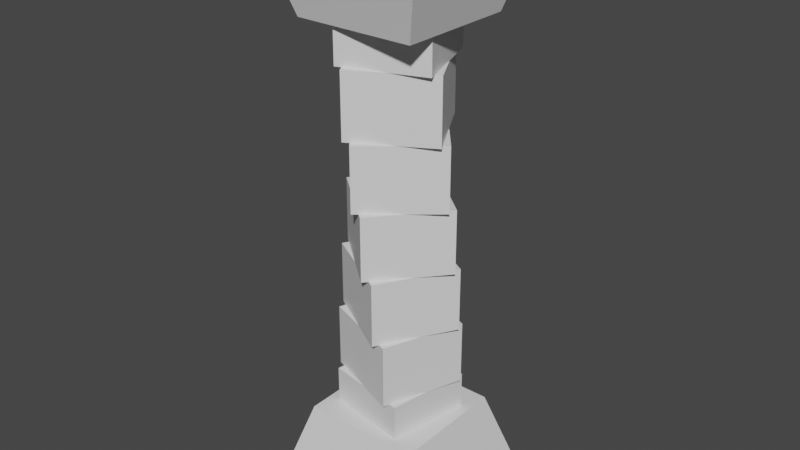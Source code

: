 # Source: Pillar2.blend  (saved by Blender 3.6.11; exported with 4.5.12 LTS)
import bpy
from mathutils import Matrix  # noqa: F401  (used for matrix-valued properties, if any)

bpy.ops.wm.read_factory_settings(use_empty=True)
scene = bpy.context.scene
scene.name = 'Scene'

# ---- collections
col_collection = bpy.data.collections.new('Collection'); scene.collection.children.link(col_collection)

# ---- materials (node trees are filled in below, after node groups)
mat_material = bpy.data.materials.new('Material')
mat_material.alpha_threshold = 0.0
mat_material.use_transparent_shadow = False
mat_material.roughness = 0.5
mat_material.line_color = (0.0, 0.0, 0.0, 1.0)
mat_material_009 = bpy.data.materials.new('Material.009')
mat_material_009.alpha_threshold = 0.0
mat_material_009.use_transparent_shadow = False
mat_material_009.roughness = 0.5
mat_material_009.line_color = (0.0, 0.0, 0.0, 1.0)
mat_material_003 = bpy.data.materials.new('Material.003')
mat_material_003.alpha_threshold = 0.0
mat_material_003.use_transparent_shadow = False
mat_material_003.roughness = 0.5
mat_material_003.line_color = (0.0, 0.0, 0.0, 1.0)
mat_material_004 = bpy.data.materials.new('Material.004')
mat_material_004.alpha_threshold = 0.0
mat_material_004.use_transparent_shadow = False
mat_material_004.roughness = 0.5
mat_material_004.line_color = (0.0, 0.0, 0.0, 1.0)
mat_material_005 = bpy.data.materials.new('Material.005')
mat_material_005.alpha_threshold = 0.0
mat_material_005.use_transparent_shadow = False
mat_material_005.roughness = 0.5
mat_material_005.line_color = (0.0, 0.0, 0.0, 1.0)
mat_material_006 = bpy.data.materials.new('Material.006')
mat_material_006.alpha_threshold = 0.0
mat_material_006.use_transparent_shadow = False
mat_material_006.roughness = 0.5
mat_material_006.line_color = (0.0, 0.0, 0.0, 1.0)
mat_material_007 = bpy.data.materials.new('Material.007')
mat_material_007.alpha_threshold = 0.0
mat_material_007.use_transparent_shadow = False
mat_material_007.roughness = 0.5
mat_material_007.line_color = (0.0, 0.0, 0.0, 1.0)
mat_material_008 = bpy.data.materials.new('Material.008')
mat_material_008.alpha_threshold = 0.0
mat_material_008.use_transparent_shadow = False
mat_material_008.roughness = 0.5
mat_material_008.line_color = (0.0, 0.0, 0.0, 1.0)
mat_material_010 = bpy.data.materials.new('Material.010')
mat_material_010.alpha_threshold = 0.0
mat_material_010.use_transparent_shadow = False
mat_material_010.roughness = 0.5
mat_material_010.line_color = (0.0, 0.0, 0.0, 1.0)

# ---- material node trees
mat_material.use_nodes = True; mat_material.node_tree.nodes.clear()
_N = mat_material.node_tree.nodes; _L = mat_material.node_tree.links
n0 = _N.new('ShaderNodeOutputMaterial'); n0.name = 'Material Output'; n0.location = (300, 300)
n1 = _N.new('ShaderNodeBsdfPrincipled'); n1.name = 'Principled BSDF'; n1.location = (10, 300)
n1.distribution = 'GGX'
n1.subsurface_method = 'RANDOM_WALK_SKIN'
n1.inputs[3].default_value = 1.45
n1.inputs[27].default_value = (0.0, 0.0, 0.0, 1.0)
n1.inputs[28].default_value = 1.0
_L.new(n1.outputs[0], n0.inputs[0])
n0.is_active_output = True
mat_material_009.use_nodes = True; mat_material_009.node_tree.nodes.clear()
_N = mat_material_009.node_tree.nodes; _L = mat_material_009.node_tree.links
n0 = _N.new('ShaderNodeOutputMaterial'); n0.name = 'Material Output'; n0.location = (300, 300)
n1 = _N.new('ShaderNodeBsdfPrincipled'); n1.name = 'Principled BSDF'; n1.location = (10, 300)
n1.distribution = 'GGX'
n1.subsurface_method = 'RANDOM_WALK_SKIN'
n1.inputs[3].default_value = 1.45
n1.inputs[27].default_value = (0.0, 0.0, 0.0, 1.0)
n1.inputs[28].default_value = 1.0
_L.new(n1.outputs[0], n0.inputs[0])
n0.is_active_output = True
mat_material_003.use_nodes = True; mat_material_003.node_tree.nodes.clear()
_N = mat_material_003.node_tree.nodes; _L = mat_material_003.node_tree.links
n0 = _N.new('ShaderNodeOutputMaterial'); n0.name = 'Material Output'; n0.location = (300, 300)
n1 = _N.new('ShaderNodeBsdfPrincipled'); n1.name = 'Principled BSDF'; n1.location = (10, 300)
n1.distribution = 'GGX'
n1.subsurface_method = 'RANDOM_WALK_SKIN'
n1.inputs[3].default_value = 1.45
n1.inputs[27].default_value = (0.0, 0.0, 0.0, 1.0)
n1.inputs[28].default_value = 1.0
_L.new(n1.outputs[0], n0.inputs[0])
n0.is_active_output = True
mat_material_004.use_nodes = True; mat_material_004.node_tree.nodes.clear()
_N = mat_material_004.node_tree.nodes; _L = mat_material_004.node_tree.links
n0 = _N.new('ShaderNodeOutputMaterial'); n0.name = 'Material Output'; n0.location = (300, 300)
n1 = _N.new('ShaderNodeBsdfPrincipled'); n1.name = 'Principled BSDF'; n1.location = (10, 300)
n1.distribution = 'GGX'
n1.subsurface_method = 'RANDOM_WALK_SKIN'
n1.inputs[3].default_value = 1.45
n1.inputs[27].default_value = (0.0, 0.0, 0.0, 1.0)
n1.inputs[28].default_value = 1.0
_L.new(n1.outputs[0], n0.inputs[0])
n0.is_active_output = True
mat_material_005.use_nodes = True; mat_material_005.node_tree.nodes.clear()
_N = mat_material_005.node_tree.nodes; _L = mat_material_005.node_tree.links
n0 = _N.new('ShaderNodeOutputMaterial'); n0.name = 'Material Output'; n0.location = (300, 300)
n1 = _N.new('ShaderNodeBsdfPrincipled'); n1.name = 'Principled BSDF'; n1.location = (10, 300)
n1.distribution = 'GGX'
n1.subsurface_method = 'RANDOM_WALK_SKIN'
n1.inputs[3].default_value = 1.45
n1.inputs[27].default_value = (0.0, 0.0, 0.0, 1.0)
n1.inputs[28].default_value = 1.0
_L.new(n1.outputs[0], n0.inputs[0])
n0.is_active_output = True
mat_material_006.use_nodes = True; mat_material_006.node_tree.nodes.clear()
_N = mat_material_006.node_tree.nodes; _L = mat_material_006.node_tree.links
n0 = _N.new('ShaderNodeOutputMaterial'); n0.name = 'Material Output'; n0.location = (300, 300)
n1 = _N.new('ShaderNodeBsdfPrincipled'); n1.name = 'Principled BSDF'; n1.location = (10, 300)
n1.distribution = 'GGX'
n1.subsurface_method = 'RANDOM_WALK_SKIN'
n1.inputs[3].default_value = 1.45
n1.inputs[27].default_value = (0.0, 0.0, 0.0, 1.0)
n1.inputs[28].default_value = 1.0
_L.new(n1.outputs[0], n0.inputs[0])
n0.is_active_output = True
mat_material_007.use_nodes = True; mat_material_007.node_tree.nodes.clear()
_N = mat_material_007.node_tree.nodes; _L = mat_material_007.node_tree.links
n0 = _N.new('ShaderNodeOutputMaterial'); n0.name = 'Material Output'; n0.location = (300, 300)
n1 = _N.new('ShaderNodeBsdfPrincipled'); n1.name = 'Principled BSDF'; n1.location = (10, 300)
n1.distribution = 'GGX'
n1.subsurface_method = 'RANDOM_WALK_SKIN'
n1.inputs[3].default_value = 1.45
n1.inputs[27].default_value = (0.0, 0.0, 0.0, 1.0)
n1.inputs[28].default_value = 1.0
_L.new(n1.outputs[0], n0.inputs[0])
n0.is_active_output = True
mat_material_008.use_nodes = True; mat_material_008.node_tree.nodes.clear()
_N = mat_material_008.node_tree.nodes; _L = mat_material_008.node_tree.links
n0 = _N.new('ShaderNodeOutputMaterial'); n0.name = 'Material Output'; n0.location = (300, 300)
n1 = _N.new('ShaderNodeBsdfPrincipled'); n1.name = 'Principled BSDF'; n1.location = (10, 300)
n1.distribution = 'GGX'
n1.subsurface_method = 'RANDOM_WALK_SKIN'
n1.inputs[3].default_value = 1.45
n1.inputs[27].default_value = (0.0, 0.0, 0.0, 1.0)
n1.inputs[28].default_value = 1.0
_L.new(n1.outputs[0], n0.inputs[0])
n0.is_active_output = True
mat_material_010.use_nodes = True; mat_material_010.node_tree.nodes.clear()
_N = mat_material_010.node_tree.nodes; _L = mat_material_010.node_tree.links
n0 = _N.new('ShaderNodeOutputMaterial'); n0.name = 'Material Output'; n0.location = (300, 300)
n1 = _N.new('ShaderNodeBsdfPrincipled'); n1.name = 'Principled BSDF'; n1.location = (10, 300)
n1.distribution = 'GGX'
n1.subsurface_method = 'RANDOM_WALK_SKIN'
n1.inputs[3].default_value = 1.45
n1.inputs[27].default_value = (0.0, 0.0, 0.0, 1.0)
n1.inputs[28].default_value = 1.0
_L.new(n1.outputs[0], n0.inputs[0])
n0.is_active_output = True

# ---- world
world_world = bpy.data.worlds.new('World'); scene.world = world_world
world_world.use_nodes = True; world_world.node_tree.nodes.clear()
_N = world_world.node_tree.nodes; _L = world_world.node_tree.links
n0 = _N.new('ShaderNodeOutputWorld'); n0.name = 'World Output'; n0.location = (300, 300)
n1 = _N.new('ShaderNodeBackground'); n1.name = 'Background'; n1.location = (10, 300)
n1.inputs[0].default_value = (0.05088, 0.05088, 0.05088, 1.0)
_L.new(n1.outputs[0], n0.inputs[0])
n0.is_active_output = True
world_world.color = (0.05088, 0.05088, 0.05088)
world_world.use_sun_shadow = False
world_world.sun_shadow_jitter_overblur = 0.0

# ---- meshes
me_cube = bpy.data.meshes.new('Cube')
me_cube.from_pydata([(1.486, 1.486, 1.486), (2.155, 2.155, -1.486), (1.486, -1.486, 1.486), (2.155, -2.155, -1.486), (-1.486, 1.486, 1.486), (-2.155, 2.155, -1.486), (-1.486, -1.486, 1.486), (-2.155, -2.155, -1.486)], [], [(0, 4, 6, 2), (3, 2, 6, 7), (7, 6, 4, 5), (5, 1, 3, 7), (1, 0, 2, 3), (5, 4, 0, 1)])
_uv = me_cube.uv_layers.new(name='UVMap')
_uv.uv.foreach_set('vector', [0.625, 0.5, 0.875, 0.5, 0.875, 0.75, 0.625, 0.75, 0.375, 0.75, 0.625, 0.75, 0.625, 1.0, 0.375, 1.0, 0.375, 0.0, 0.625, 0.0, 0.625, 0.25, 0.375, 0.25, 0.125, 0.5, 0.375, 0.5, 0.375, 0.75, 0.125, 0.75, 0.375, 0.5, 0.625, 0.5, 0.625, 0.75, 0.375, 0.75, 0.375, 0.25, 0.625, 0.25, 0.625, 0.5, 0.375, 0.5])
me_cube.materials.append(mat_material)
me_cube.use_mirror_vertex_groups = False
me_cube.update()
me_cube_009 = bpy.data.meshes.new('Cube.009')
me_cube_009.from_pydata([(1.0, 1.0, 1.0), (1.0, 1.0, -1.0), (1.0, -1.0, 1.0), (1.0, -1.0, -1.0), (-1.0, 1.0, 1.0), (-1.0, 1.0, -1.0), (-1.0, -1.0, 1.0), (-1.0, -1.0, -1.0), (-0.366, 1.366, -11.0), (-0.366, 1.366, -13.0), (1.366, 0.366, -11.0), (1.366, 0.366, -13.0), (-1.366, -0.366, -11.0), (-1.366, -0.366, -13.0), (0.366, -1.366, -11.0), (0.366, -1.366, -13.0), (-0.1233, 1.409, -9.0), (-0.1233, 1.409, -11.0), (1.409, 0.1233, -9.0), (1.409, 0.1233, -11.0), (-1.409, -0.1233, -9.0), (-1.409, -0.1233, -11.0), (0.1233, -1.409, -9.0), (0.1233, -1.409, -11.0), (0.1233, 1.409, -7.0), (0.1233, 1.409, -9.0), (1.409, -0.1233, -7.0), (1.409, -0.1233, -9.0), (-1.409, 0.1233, -7.0), (-1.409, 0.1233, -9.0), (-0.1233, -1.409, -7.0), (-0.1233, -1.409, -9.0), (0.366, 1.366, -5.0), (0.366, 1.366, -7.0), (1.366, -0.366, -5.0), (1.366, -0.366, -7.0), (-1.366, 0.366, -5.0), (-1.366, 0.366, -7.0), (-0.366, -1.366, -5.0), (-0.366, -1.366, -7.0), (0.5977, 1.282, -3.0), (0.5977, 1.282, -5.0), (1.282, -0.5977, -3.0), (1.282, -0.5977, -5.0), (-1.282, 0.5977, -3.0), (-1.282, 0.5977, -5.0), (-0.5977, -1.282, -3.0), (-0.5977, -1.282, -5.0), (0.8112, 1.158, -1.0), (0.8112, 1.158, -3.0), (1.158, -0.8112, -1.0), (1.158, -0.8112, -3.0), (-1.158, 0.8112, -1.0), (-1.158, 0.8112, -3.0), (-0.8112, -1.158, -1.0), (-0.8112, -1.158, -3.0)], [], [(0, 4, 6, 2), (3, 2, 6, 7), (7, 6, 4, 5), (5, 1, 3, 7), (1, 0, 2, 3), (5, 4, 0, 1), (8, 12, 14, 10), (11, 10, 14, 15), (15, 14, 12, 13), (13, 9, 11, 15), (9, 8, 10, 11), (13, 12, 8, 9), (16, 20, 22, 18), (19, 18, 22, 23), (23, 22, 20, 21), (21, 17, 19, 23), (17, 16, 18, 19), (21, 20, 16, 17), (24, 28, 30, 26), (27, 26, 30, 31), (31, 30, 28, 29), (29, 25, 27, 31), (25, 24, 26, 27), (29, 28, 24, 25), (32, 36, 38, 34), (35, 34, 38, 39), (39, 38, 36, 37), (37, 33, 35, 39), (33, 32, 34, 35), (37, 36, 32, 33), (40, 44, 46, 42), (43, 42, 46, 47), (47, 46, 44, 45), (45, 41, 43, 47), (41, 40, 42, 43), (45, 44, 40, 41), (48, 52, 54, 50), (51, 50, 54, 55), (55, 54, 52, 53), (53, 49, 51, 55), (49, 48, 50, 51), (53, 52, 48, 49)])
me_cube_009.polygons.foreach_set('material_index', [0, 0, 0, 0, 0, 0, 1, 1, 1, 1, 1, 1, 2, 2, 2, 2, 2, 2, 3, 3, 3, 3, 3, 3, 4, 4, 4, 4, 4, 4, 5, 5, 5, 5, 5, 5, 6, 6, 6, 6, 6, 6])
_uv = me_cube_009.uv_layers.new(name='UVMap')
_uv.uv.foreach_set('vector', [0.625, 0.5, 0.875, 0.5, 0.875, 0.75, 0.625, 0.75, 0.375, 0.75, 0.625, 0.75, 0.625, 1.0, 0.375, 1.0, 0.375, 0.0, 0.625, 0.0, 0.625, 0.25, 0.375, 0.25, 0.125, 0.5, 0.375, 0.5, 0.375, 0.75, 0.125, 0.75, 0.375, 0.5, 0.625, 0.5, 0.625, 0.75, 0.375, 0.75, 0.375, 0.25, 0.625, 0.25, 0.625, 0.5, 0.375, 0.5, 0.625, 0.5, 0.875, 0.5, 0.875, 0.75, 0.625, 0.75, 0.375, 0.75, 0.625, 0.75, 0.625, 1.0, 0.375, 1.0, 0.375, 0.0, 0.625, 0.0, 0.625, 0.25, 0.375, 0.25, 0.125, 0.5, 0.375, 0.5, 0.375, 0.75, 0.125, 0.75, 0.375, 0.5, 0.625, 0.5, 0.625, 0.75, 0.375, 0.75, 0.375, 0.25, 0.625, 0.25, 0.625, 0.5, 0.375, 0.5, 0.625, 0.5, 0.875, 0.5, 0.875, 0.75, 0.625, 0.75, 0.375, 0.75, 0.625, 0.75, 0.625, 1.0, 0.375, 1.0, 0.375, 0.0, 0.625, 0.0, 0.625, 0.25, 0.375, 0.25, 0.125, 0.5, 0.375, 0.5, 0.375, 0.75, 0.125, 0.75, 0.375, 0.5, 0.625, 0.5, 0.625, 0.75, 0.375, 0.75, 0.375, 0.25, 0.625, 0.25, 0.625, 0.5, 0.375, 0.5, 0.625, 0.5, 0.875, 0.5, 0.875, 0.75, 0.625, 0.75, 0.375, 0.75, 0.625, 0.75, 0.625, 1.0, 0.375, 1.0, 0.375, 0.0, 0.625, 0.0, 0.625, 0.25, 0.375, 0.25, 0.125, 0.5, 0.375, 0.5, 0.375, 0.75, 0.125, 0.75, 0.375, 0.5, 0.625, 0.5, 0.625, 0.75, 0.375, 0.75, 0.375, 0.25, 0.625, 0.25, 0.625, 0.5, 0.375, 0.5, 0.625, 0.5, 0.875, 0.5, 0.875, 0.75, 0.625, 0.75, 0.375, 0.75, 0.625, 0.75, 0.625, 1.0, 0.375, 1.0, 0.375, 0.0, 0.625, 0.0, 0.625, 0.25, 0.375, 0.25, 0.125, 0.5, 0.375, 0.5, 0.375, 0.75, 0.125, 0.75, 0.375, 0.5, 0.625, 0.5, 0.625, 0.75, 0.375, 0.75, 0.375, 0.25, 0.625, 0.25, 0.625, 0.5, 0.375, 0.5, 0.625, 0.5, 0.875, 0.5, 0.875, 0.75, 0.625, 0.75, 0.375, 0.75, 0.625, 0.75, 0.625, 1.0, 0.375, 1.0, 0.375, 0.0, 0.625, 0.0, 0.625, 0.25, 0.375, 0.25, 0.125, 0.5, 0.375, 0.5, 0.375, 0.75, 0.125, 0.75, 0.375, 0.5, 0.625, 0.5, 0.625, 0.75, 0.375, 0.75, 0.375, 0.25, 0.625, 0.25, 0.625, 0.5, 0.375, 0.5, 0.625, 0.5, 0.875, 0.5, 0.875, 0.75, 0.625, 0.75, 0.375, 0.75, 0.625, 0.75, 0.625, 1.0, 0.375, 1.0, 0.375, 0.0, 0.625, 0.0, 0.625, 0.25, 0.375, 0.25, 0.125, 0.5, 0.375, 0.5, 0.375, 0.75, 0.125, 0.75, 0.375, 0.5, 0.625, 0.5, 0.625, 0.75, 0.375, 0.75, 0.375, 0.25, 0.625, 0.25, 0.625, 0.5, 0.375, 0.5])
me_cube_009.materials.append(mat_material_009)
me_cube_009.materials.append(mat_material_003)
me_cube_009.materials.append(mat_material_004)
me_cube_009.materials.append(mat_material_005)
me_cube_009.materials.append(mat_material_006)
me_cube_009.materials.append(mat_material_007)
me_cube_009.materials.append(mat_material_008)
me_cube_009.use_mirror_vertex_groups = False
me_cube_009.update()
me_cube_010 = bpy.data.meshes.new('Cube.010')
me_cube_010.from_pydata([(1.486, 1.486, 1.486), (2.155, 2.155, -1.486), (1.486, -1.486, 1.486), (2.155, -2.155, -1.486), (-1.486, 1.486, 1.486), (-2.155, 2.155, -1.486), (-1.486, -1.486, 1.486), (-2.155, -2.155, -1.486)], [], [(0, 4, 6, 2), (3, 2, 6, 7), (7, 6, 4, 5), (5, 1, 3, 7), (1, 0, 2, 3), (5, 4, 0, 1)])
_uv = me_cube_010.uv_layers.new(name='UVMap')
_uv.uv.foreach_set('vector', [0.625, 0.5, 0.875, 0.5, 0.875, 0.75, 0.625, 0.75, 0.375, 0.75, 0.625, 0.75, 0.625, 1.0, 0.375, 1.0, 0.375, 0.0, 0.625, 0.0, 0.625, 0.25, 0.375, 0.25, 0.125, 0.5, 0.375, 0.5, 0.375, 0.75, 0.125, 0.75, 0.375, 0.5, 0.625, 0.5, 0.625, 0.75, 0.375, 0.75, 0.375, 0.25, 0.625, 0.25, 0.625, 0.5, 0.375, 0.5])
me_cube_010.materials.append(mat_material_010)
me_cube_010.use_mirror_vertex_groups = False
me_cube_010.update()

# ---- objects
ob_pillartop = bpy.data.objects.new('PillarTop', me_cube)
ob_pillarbody = bpy.data.objects.new('PillarBody', me_cube_009)
ob_pillarbottom = bpy.data.objects.new('PillarBottom', me_cube_010)

# ---- transforms, parenting, visibility, modifiers, constraints
ob_pillartop.location = (0.0, 0.0, 11.66)
ob_pillartop.rotation_euler = (3.142, 0.0, 0.0)
ob_pillartop.scale = (0.943, 0.943, 0.7073)
ob_pillartop.lock_rotations_4d = False
ob_pillartop.empty_display_type = 'ARROWS'
ob_pillartop.lineart.crease_threshold = 0.0
ob_pillarbody.location = (0.0, 0.0, 10.5)
ob_pillarbody.rotation_euler = (0.0, -0.0, -1.222)
ob_pillarbody.scale = (1.0, 1.0, 0.75)
ob_pillarbody.lock_rotations_4d = False
ob_pillarbody.empty_display_type = 'ARROWS'
ob_pillarbody.lineart.crease_threshold = 0.0
ob_pillarbottom.location = (0.0, 0.0, 0.3418)
ob_pillarbottom.scale = (0.943, 0.943, 0.7073)
ob_pillarbottom.lock_rotations_4d = False
ob_pillarbottom.empty_display_type = 'ARROWS'
ob_pillarbottom.lineart.crease_threshold = 0.0

# ---- collection membership
col_collection.objects.link(ob_pillartop)
col_collection.objects.link(ob_pillarbody)
col_collection.objects.link(ob_pillarbottom)

# ---- scene / render settings (as saved in the file)
scene.frame_start = 1; scene.frame_end = 250; scene.frame_set(1)
scene.render.engine = 'BLENDER_EEVEE_NEXT'
scene.cycles.sampling_pattern = 'TABULATED_SOBOL'
scene.view_settings.view_transform = 'Filmic'
bpy.context.view_layer.update()

# ---- added for rendering (the .blend has no active camera and no usable light): camera, sun
cam_auto = bpy.data.cameras.new('AutoCamera')
cam_auto.lens = 50.0
cam_auto.sensor_width = 36.0
cam_auto.clip_end = 1000.0
ob_auto_camera = bpy.data.objects.new('AutoCamera', cam_auto)
scene.collection.objects.link(ob_auto_camera)
ob_auto_camera.location = (13.5067, -16.2081, 16.8054)
ob_auto_camera.rotation_euler = (1.09748, -7.21219e-08, 0.694738)
scene.camera = ob_auto_camera
light_auto_sun = bpy.data.lights.new('AutoSun', 'SUN')
light_auto_sun.energy = 3.0
light_auto_sun.angle = 0.0523599
ob_auto_sun = bpy.data.objects.new('AutoSun', light_auto_sun)
scene.collection.objects.link(ob_auto_sun)
ob_auto_sun.rotation_euler = (0.872665, 0.174533, 0.523599)
bpy.context.view_layer.update()
